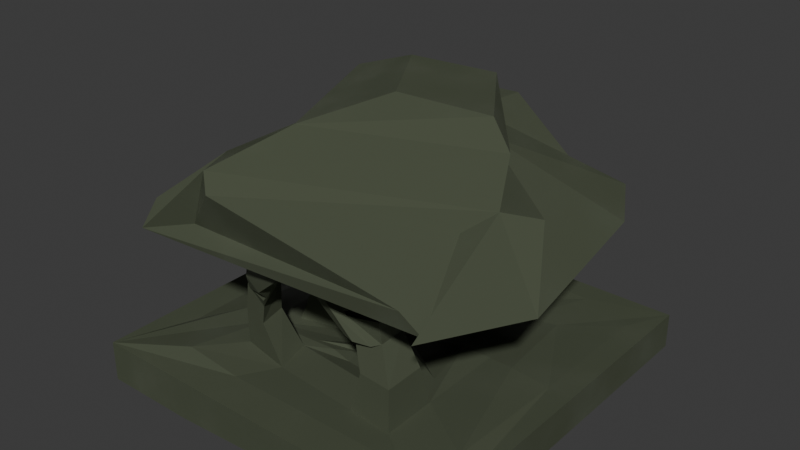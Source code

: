 # Source: Forest2.blend  (saved by Blender 4.0.36; exported with 4.5.12 LTS)
import bpy
from mathutils import Matrix  # noqa: F401  (used for matrix-valued properties, if any)

bpy.ops.wm.read_factory_settings(use_empty=True)
scene = bpy.context.scene
scene.name = 'Scene'

# ---- collections
col_collection = bpy.data.collections.new('Collection'); scene.collection.children.link(col_collection)

# ---- materials (node trees are filled in below, after node groups)
mat_material = bpy.data.materials.new('Material')
mat_material.alpha_threshold = 0.0
mat_material.use_transparent_shadow = False
mat_material.roughness = 0.5
mat_material.line_color = (0.0, 0.0, 0.0, 1.0)

# ---- material node trees
mat_material.use_nodes = True; mat_material.node_tree.nodes.clear()
_N = mat_material.node_tree.nodes; _L = mat_material.node_tree.links
n0 = _N.new('ShaderNodeBsdfPrincipled'); n0.name = 'Principled BSDF'; n0.location = (157, 300)
n0.inputs[0].default_value = (0.0755, 0.08745, 0.05756, 1.0)
n0.inputs[1].default_value = 0.05818
n0.inputs[2].default_value = 1.0
n0.inputs[13].default_value = 0.6055
n0.inputs[14].default_value = (0.03114, 0.05633, 0.02871, 1.0)
n0.inputs[20].default_value = 0.6009
n0.inputs[22].default_value = (0.006309, 0.03604, 0.01424, 1.0)
n1 = _N.new('ShaderNodeTexNoise'); n1.name = 'Noise Texture'; n1.location = (-401, 173)
n1.width = 158
n1.inputs[3].default_value = 5.0
n2 = _N.new('ShaderNodeOutputMaterial'); n2.name = 'Material Output'; n2.location = (573, 235)
n3 = _N.new('ShaderNodeRGBCurve'); n3.name = 'RGB Curves'; n3.location = (-163, 350)
_c = n3.mapping.curves[3]
while len(_c.points) > 2: _c.points.remove(_c.points[-1])
_c.points[0].location = (0.0, 0.0); _c.points[0].handle_type = 'AUTO'
_c.points[1].location = (0.39636, 0.805); _c.points[1].handle_type = 'AUTO'
_p = _c.points.new(1.0, 1.0); _p.handle_type = 'AUTO'
n3.mapping.update()
_L.new(n3.outputs[0], n0.inputs[3])
_L.new(n0.outputs[0], n2.inputs[0])
_L.new(n1.outputs[1], n3.inputs[1])
n2.is_active_output = True

# ---- world
world_world = bpy.data.worlds.new('World'); scene.world = world_world
world_world.use_nodes = True; world_world.node_tree.nodes.clear()
_N = world_world.node_tree.nodes; _L = world_world.node_tree.links
n0 = _N.new('ShaderNodeOutputWorld'); n0.name = 'World Output'; n0.location = (300, 300)
n1 = _N.new('ShaderNodeBackground'); n1.name = 'Background'; n1.location = (10, 300)
n1.inputs[0].default_value = (0.05088, 0.05088, 0.05088, 1.0)
_L.new(n1.outputs[0], n0.inputs[0])
n0.is_active_output = True
world_world.color = (0.05088, 0.05088, 0.05088)
world_world.use_sun_shadow = False
world_world.sun_shadow_jitter_overblur = 0.0

# ---- meshes
me_cube = bpy.data.meshes.new('Cube')
me_cube.from_pydata([(0.1283, 0.4749, 0.003456), (1.0, 1.0, -0.1376), (0.7485, -0.4711, 0.08453), (1.0, -1.0, -0.1376), (-0.2755, 0.4784, 0.06219), (-1.0, 1.0, -0.1664), (-0.4246, -0.6065, 0.1007), (-1.0, -1.0, -0.1664), (0.872, -0.6288, 0.08453), (-0.6111, -0.8221, 0.1007), (0.5864, 0.8688, 0.05205), (-0.6059, 0.8688, 0.05205), (-0.0871, 0.2406, -0.02173), (0.1784, -0.1075, 0.06501), (-0.1881, 0.2819, -0.02236), (-0.05031, -0.2919, 0.07983), (-0.4575, 0.7577, 0.08453), (0.418, 0.75, 0.042), (-0.3807, 0.1254, 0.01432), (0.1175, 0.03754, 0.02283), (-0.8441, 0.6885, 0.05205), (0.872, 0.753, 0.05205), (-0.6574, 0.5487, 0.08453), (0.5972, 0.5592, 0.042), (1.0, 1.0, 0.05205), (0.6349, -0.8221, 0.06593), (0.3623, 0.3038, 0.06551), (0.5342, -0.6935, 0.06593), (1.0, -1.0, 0.05205), (-0.8441, -0.5813, 0.05205), (0.4447, -0.2579, 0.08293), (-0.6555, -0.3632, 0.1007), (-1.0, -1.0, 0.05205), (-1.0, 1.0, 0.05205), (-0.1939, -0.3636, 0.08234), (-0.4075, 0.1857, 0.0186), (0.4087, 0.5071, 0.042), (0.2412, -0.4031, 0.06056), (-0.04827, 0.06647, -0.005313), (0.04434, -0.2919, 0.05833), (0.5451, -0.4181, 0.08453), (-0.4066, -0.2705, 0.0818), (0.06666, -0.2071, 0.04139), (-0.2025, -0.1688, 0.04432), (-0.4995, -0.4211, 0.1007), (-0.5017, 0.6268, 0.08453), (-0.07032, -0.2071, 0.04139), (-0.2979, 0.1687, -0.024), (-1.0, 0.0, -0.1664), (1.0, 0.0, 0.05205), (-1.0, 5.96e-08, 0.05205), (1.0, 5.96e-08, -0.1376), (0.543, 0.04756, 0.08453), (-0.5006, 0.1029, 0.08453), (0.009197, -0.07029, 0.03431), (-0.1841, -0.01918, 0.04139), (0.872, 0.0621, 0.05205), (0.6729, 0.04403, 0.08453), (-0.8441, 0.05358, 0.05205), (-0.6565, 0.09275, 0.08453), (0.4035, 0.02295, 0.1047), (0.148, -0.03501, 0.02266), (-0.407, -0.0424, 0.08289), (-0.2916, -0.02168, 0.0439), (0.0, 1.0, -0.1376), (0.0, -1.0, 0.05205), (0.0, -1.0, -0.1376), (0.0, 1.0, 0.05205), (0.06368, -0.4722, 0.08453), (-0.02127, 0.6226, 0.1001), (-0.001826, -0.2071, 0.04139), (-0.1731, 0.1176, -0.024), (-0.07357, 0.4767, 0.06188), (-0.1376, 0.2612, -0.02205), (-0.009746, 0.8688, 0.05205), (-0.01973, 0.7538, 0.1001), (0.01189, -0.8221, 0.06593), (0.05477, -0.65, 0.06593), (0.02361, -0.3833, 0.06065), (-0.002981, -0.2919, 0.05828), (-0.08747, -0.04473, 0.04139), (0.0, 2.98e-08, -0.1376), (0.5, -1.0, -0.1376), (0.5, 1.0, 0.05205), (0.2189, 0.6205, 0.042), (-0.1107, 0.09203, -0.024), (0.02738, 0.4758, 0.04614), (-0.1123, 0.2509, -0.02189), (0.2883, 0.8688, 0.05205), (0.1992, 0.7519, 0.042), (-0.03914, -0.05751, 0.03431), (0.5, 1.0, -0.1376), (0.5, -1.0, 0.05205), (0.3452, -0.4977, 0.08453), (0.03242, -0.2071, 0.04139), (0.3234, -0.8221, 0.06593), (0.2945, -0.6717, 0.06593), (0.1324, -0.3932, 0.06061), (0.02068, -0.2919, 0.0583), (0.5, 4.47e-08, -0.1376), (-0.5, 1.0, -0.1664), (-0.5, -1.0, 0.05205), (-0.2179, -0.4466, 0.08453), (-0.03607, -0.2071, 0.04139), (-0.2996, -0.8221, 0.06593), (-0.1849, -0.6282, 0.06593), (-0.08516, -0.3734, 0.08229), (-0.02664, -0.2919, 0.05826), (-0.5, 1.49e-08, -0.1664), (-0.5, -1.0, -0.1664), (-0.5, 1.0, 0.05205), (-0.2615, 0.6247, 0.1001), (-0.2355, 0.1431, -0.024), (-0.1745, 0.4776, 0.06203), (-0.1628, 0.2716, -0.0222), (-0.3078, 0.8688, 0.05205), (-0.2386, 0.7557, 0.1001), (-0.1358, -0.03195, 0.04139), (-0.3195, -0.4841, 0.2785), (-0.4672, -0.5083, 0.2911), (-0.3016, -0.6258, 0.264), (-0.4269, -0.6089, 0.2911), (-0.1829, 0.3832, 0.2768), (-0.08196, 0.3823, 0.2767), (-0.1712, 0.1772, 0.1926), (-0.146, 0.1669, 0.1927), (0.2189, 0.6205, 0.3236), (0.4087, 0.5071, 0.3236), (0.1992, 0.7519, 0.3236), (0.418, 0.75, 0.3236), (0.04474, -0.2871, 0.2371), (0.2416, -0.3982, 0.2394), (0.1328, -0.3884, 0.2394), (0.02107, -0.2871, 0.2371), (0.03255, -0.161, 0.3496), (0.203, -0.3559, 0.3535), (0.1088, -0.3386, 0.3536), (0.01207, -0.161, 0.3496), (-0.4698, 0.7608, 0.2474), (-0.514, 0.63, 0.2474), (-0.2738, 0.6279, 0.263), (-0.2509, 0.7589, 0.263), (-0.3063, -0.2165, 0.4075), (-0.1521, -0.1396, 0.3792), (-0.3066, -0.04416, 0.4083), (-0.2194, -0.0285, 0.3788), (-0.2701, 0.3269, 0.3883), (-0.1998, 0.3263, 0.3882), (-0.262, 0.1833, 0.3296), (-0.2444, 0.1761, 0.3297), (0.1333, 0.6148, 0.4695), (0.2932, 0.5192, 0.4695), (0.1166, 0.7255, 0.4695), (0.301, 0.7239, 0.4695), (-0.4431, 0.6632, 0.3937), (-0.4873, 0.5324, 0.3937), (-0.3183, 0.5303, 0.4093), (-0.2954, 0.6613, 0.4093), (0.5129, -0.6657, 0.2721), (0.521, -0.4602, 0.286), (0.3719, -0.5196, 0.286), (0.334, -0.6494, 0.2721), (0.1333, 0.6148, 0.5019), (0.2932, 0.5192, 0.5019), (0.1166, 0.7255, 0.5019), (0.301, 0.7239, 0.5019), (0.4097, -0.5888, 0.4229), (0.4178, -0.4515, 0.4368), (0.3427, -0.4427, 0.4368), (0.2308, -0.5725, 0.4229), (-0.3112, -0.4878, 0.4247), (-0.4351, -0.5033, 0.4373), (-0.2832, -0.6295, 0.3658), (-0.4063, -0.6125, 0.4373), (-0.2556, -0.2048, 0.5346), (-0.1014, -0.1279, 0.5063), (-0.2559, -0.03246, 0.5354), (-0.1687, -0.0168, 0.506), (-0.4466, 0.5641, 0.5586), (-0.4023, 0.4333, 0.5586), (-0.3657, 0.4312, 0.5742), (-0.3593, 0.5622, 0.5742), (-0.4622, 0.5187, 0.6647), (-0.4887, 0.4372, 0.6917), (-0.3809, 0.4351, 0.7072), (-0.3745, 0.5168, 0.6803), (-0.3457, 0.2356, 0.5734), (-0.1775, 0.2335, 0.589), (-0.3609, 0.2395, 0.7065), (-0.1927, 0.2374, 0.7221), (0.1333, 0.6148, 0.7042), (0.2932, 0.5192, 0.7042), (0.1166, 0.7255, 0.7042), (0.301, 0.7239, 0.7042), (0.1046, 0.5092, 0.7804), (0.2646, 0.4137, 0.7804), (0.08798, 0.6199, 0.7804), (0.2724, 0.6183, 0.7804), (0.1656, 0.8376, 0.7661), (0.35, 0.8359, 0.7661), (0.1369, 0.732, 0.8423), (0.3214, 0.7304, 0.8423), (0.3389, 0.4011, 0.7118), (0.3468, 0.6057, 0.7118), (0.3103, 0.2955, 0.788), (0.3182, 0.5002, 0.788), (0.4121, -0.6076, 0.5438), (0.4203, -0.4849, 0.5577), (0.2711, -0.4615, 0.5577), (0.3206, -0.5914, 0.5438), (0.3517, -0.4158, 0.79), (0.3598, -0.3017, 0.8039), (0.2874, -0.3611, 0.8039), (0.2319, -0.4249, 0.79), (0.3716, -0.6197, 0.4104), (0.2311, -0.6034, 0.4104), (0.2559, -0.6385, 0.5313), (0.1952, -0.6223, 0.5313), (0.2991, -0.6594, 0.4285), (0.2413, -0.6432, 0.4285), (0.2039, -0.6783, 0.5495), (0.1227, -0.6621, 0.5495), (0.1481, -0.6963, 0.7418), (0.09538, -0.68, 0.7418), (0.1002, -0.736, 0.76), (0.02289, -0.7198, 0.76), (-0.2821, -0.5226, 0.5764), (-0.427, -0.5027, 0.589), (-0.1764, -0.6001, 0.5618), (-0.3635, -0.577, 0.589), (-0.2676, -0.4232, 0.7476), (-0.4065, -0.4032, 0.7602), (-0.2241, -0.5159, 0.7331), (-0.3481, -0.5272, 0.7602), (-0.2479, -0.663, 0.4253), (-0.3607, -0.646, 0.4525), (-0.1308, -0.6978, 0.577), (-0.3179, -0.6809, 0.6041), (-0.2251, -0.661, 0.4472), (-0.312, -0.6797, 0.4743), (-0.2023, -0.7316, 0.5166), (-0.2741, -0.7363, 0.5813), (-0.06712, -0.7519, 0.6496), (-0.2542, -0.7349, 0.7571), (-0.01842, -0.7856, 0.6715), (-0.2055, -0.7687, 0.7689), (-0.4848, -0.8312, 0.8156), (0.7031, -0.8258, 0.8196), (-0.7942, 0.3899, 0.837), (0.7646, 0.827, 0.7902), (-0.2978, -0.9086, 1.041), (0.6946, -0.4272, 0.9978), (-0.5833, 0.3516, 1.044), (0.03354, 0.5342, 1.096), (-0.03672, -0.6181, 1.345), (0.7956, -0.2404, 1.315), (-0.3376, 0.1258, 1.346), (0.2571, 0.4273, 1.315), (0.2378, -0.2869, 1.46), (0.6752, -0.1931, 1.43), (-0.01426, 0.1275, 1.461), (0.3748, 0.2493, 1.43), (-0.5786, 0.9062, 0.7172), (0.4434, 0.9154, 0.7541), (-0.3523, 0.8216, 1.091), (0.03672, 0.9434, 1.06), (0.8019, -0.87, 0.7222), (0.7646, 0.827, 0.7902), (0.817, -0.3303, 1.096), (0.03354, 0.5342, 1.096), (1.043, -0.3544, 0.6955), (0.9396, 0.5132, 0.7635), (0.9669, -0.2278, 1.07), (0.2745, 0.3478, 1.069), (-0.793, -0.794, 0.8363), (0.8019, -0.7996, 0.7222), (-0.5819, -0.5266, 1.043), (0.817, -0.3303, 1.096), (-0.7362, -0.9342, 0.7524), (-0.7378, 0.8329, 0.7533), (-0.3539, -0.8625, 1.126), (-0.3555, 0.4124, 1.127)], [], [(113, 4, 14, 114), (109, 101, 32, 7), (48, 50, 33, 5), (99, 51, 3, 82), (51, 49, 28, 3), (91, 83, 24, 1), (105, 6, 9, 104), (57, 2, 8, 56), (59, 22, 20, 58), (89, 17, 10, 88), (117, 55, 46, 103), (60, 26, 19, 61), (63, 62, 144, 145), (39, 98, 133, 130), (86, 0, 36, 84), (114, 14, 47, 112), (14, 4, 45, 47), (0, 12, 38, 36), (88, 10, 24, 83), (111, 116, 141, 140), (10, 17, 36, 24), (16, 11, 33, 45), (56, 8, 28, 49), (57, 23, 36, 52), (8, 2, 40, 28), (23, 21, 24, 36), (104, 9, 32, 101), (40, 93, 160, 159), (27, 25, 28, 40), (9, 6, 44, 32), (58, 20, 33, 50), (59, 31, 44, 53), (31, 29, 32, 44), (20, 22, 45, 33), (60, 30, 40, 52), (61, 19, 38, 54), (19, 26, 36, 38), (30, 13, 42, 40), (106, 34, 44, 102), (98, 39, 42, 94), (39, 37, 40, 42), (34, 15, 46, 44), (62, 35, 45, 53), (63, 43, 46, 55), (35, 18, 47, 45), (43, 41, 44, 46), (18, 63, 55, 47), (41, 62, 53, 44), (13, 61, 54, 42), (26, 60, 52, 36), (22, 59, 53, 45), (29, 58, 50, 32), (2, 57, 52, 40), (21, 56, 49, 24), (35, 62, 63, 18), (30, 60, 61, 13), (112, 47, 55, 117), (31, 59, 58, 29), (23, 57, 56, 21), (1, 24, 49, 51), (91, 1, 51, 99), (7, 32, 50, 48), (100, 64, 81, 108), (85, 71, 80, 90), (107, 79, 70, 103), (97, 78, 68, 93), (105, 77, 68, 102), (95, 76, 65, 92), (89, 75, 69, 84), (115, 74, 67, 110), (87, 73, 71, 85), (113, 72, 69, 111), (106, 78, 79, 107), (90, 80, 70, 94), (116, 75, 74, 115), (96, 77, 76, 95), (100, 110, 67, 64), (108, 81, 66, 109), (82, 92, 65, 66), (86, 72, 73, 87), (0, 86, 87, 12), (3, 28, 92, 82), (27, 96, 95, 25), (54, 90, 94, 42), (12, 87, 85, 38), (84, 36, 127, 126), (25, 95, 92, 28), (37, 97, 93, 40), (38, 85, 90, 54), (64, 91, 99, 81), (79, 98, 94, 70), (77, 96, 93, 68), (74, 88, 83, 67), (72, 86, 84, 69), (78, 97, 98, 79), (75, 89, 88, 74), (64, 67, 83, 91), (81, 99, 82, 66), (48, 108, 109, 7), (5, 33, 110, 100), (16, 116, 115, 11), (34, 106, 107, 15), (4, 113, 111, 45), (11, 115, 110, 33), (105, 102, 118, 120), (15, 107, 103, 46), (5, 100, 108, 48), (71, 112, 117, 80), (78, 106, 102, 68), (76, 104, 101, 65), (75, 116, 111, 69), (73, 114, 112, 71), (80, 117, 103, 70), (77, 105, 104, 76), (66, 65, 101, 109), (72, 113, 122, 123), (120, 118, 170, 172), (6, 105, 120, 121), (44, 6, 121, 119), (102, 44, 119, 118), (125, 123, 147, 149), (113, 114, 124, 122), (73, 72, 123, 125), (114, 73, 125, 124), (126, 127, 151, 150), (17, 89, 128, 129), (36, 17, 129, 127), (89, 84, 126, 128), (133, 132, 136, 137), (98, 97, 132, 133), (37, 39, 130, 131), (97, 37, 131, 132), (136, 135, 134, 137), (132, 131, 135, 136), (130, 133, 137, 134), (131, 130, 134, 135), (140, 141, 157, 156), (45, 111, 140, 139), (116, 16, 138, 141), (16, 45, 139, 138), (144, 142, 174, 176), (62, 41, 142, 144), (41, 43, 143, 142), (43, 63, 145, 143), (147, 146, 148, 149), (123, 122, 146, 147), (122, 124, 148, 146), (124, 125, 149, 148), (152, 150, 162, 164), (128, 126, 150, 152), (129, 128, 152, 153), (127, 129, 153, 151), (157, 154, 178, 181), (139, 140, 156, 155), (141, 138, 154, 157), (138, 139, 155, 154), (161, 158, 166, 169), (27, 40, 159, 158), (93, 96, 161, 160), (96, 27, 158, 161), (164, 162, 190, 192), (153, 152, 164, 165), (151, 153, 165, 163), (150, 151, 163, 162), (209, 169, 215, 217), (158, 159, 167, 166), (160, 161, 169, 168), (159, 160, 168, 167), (170, 171, 227, 226), (121, 120, 172, 173), (119, 121, 173, 171), (118, 119, 171, 170), (177, 176, 279, 249), (143, 145, 177, 175), (142, 143, 175, 174), (145, 144, 176, 177), (181, 178, 182, 185), (154, 155, 179, 178), (156, 157, 181, 180), (155, 156, 180, 179), (185, 182, 183, 184), (178, 179, 183, 182), (180, 181, 185, 184), (180, 184, 189, 187), (186, 187, 189, 188), (184, 183, 188, 189), (183, 179, 186, 188), (179, 180, 187, 186), (191, 193, 203, 202), (165, 164, 192, 193), (163, 165, 193, 191), (162, 163, 191, 190), (197, 196, 194, 195), (190, 191, 195, 194), (192, 190, 194, 196), (192, 196, 200, 198), (199, 198, 200, 201), (196, 197, 201, 200), (193, 192, 198, 199), (197, 193, 199, 201), (202, 203, 205, 204), (195, 191, 202, 204), (193, 197, 205, 203), (197, 195, 204, 205), (208, 209, 213, 212), (166, 167, 207, 206), (168, 169, 209, 208), (167, 168, 208, 207), (213, 210, 211, 212), (207, 208, 212, 211), (209, 206, 210, 213), (206, 207, 211, 210), (215, 214, 218, 219), (169, 166, 214, 215), (166, 206, 216, 214), (206, 209, 217, 216), (219, 218, 220, 221), (217, 215, 219, 221), (221, 220, 224, 225), (214, 216, 220, 218), (222, 223, 225, 224), (217, 221, 225, 223), (216, 217, 223, 222), (220, 216, 222, 224), (228, 226, 230, 232), (172, 170, 226, 228), (229, 173, 235, 237), (171, 173, 229, 227), (233, 232, 230, 231), (229, 228, 232, 233), (227, 229, 233, 231), (226, 227, 231, 230), (234, 236, 240, 238), (228, 229, 237, 236), (173, 172, 234, 235), (172, 228, 236, 234), (239, 238, 240, 241), (235, 234, 238, 239), (237, 235, 239, 241), (237, 241, 245, 243), (242, 243, 245, 244), (241, 240, 244, 245), (236, 237, 243, 242), (240, 236, 242, 244), (275, 249, 267, 266), (176, 174, 278, 279), (175, 177, 249, 275), (174, 175, 275, 278), (253, 281, 256, 257), (246, 247, 251, 250), (281, 253, 265, 264), (248, 274, 276, 252), (255, 257, 261, 259), (281, 280, 254, 256), (277, 253, 257, 255), (280, 277, 255, 254), (260, 258, 259, 261), (254, 255, 259, 258), (257, 256, 260, 261), (256, 254, 258, 260), (263, 262, 264, 265), (249, 279, 262, 263), (253, 249, 263, 265), (279, 281, 264, 262), (267, 269, 273, 271), (277, 275, 266, 268), (249, 253, 269, 267), (253, 277, 268, 269), (270, 271, 273, 272), (266, 267, 271, 270), (268, 266, 270, 272), (269, 268, 272, 273), (247, 246, 278, 275), (250, 251, 277, 280), (251, 247, 275, 277), (246, 250, 280, 278), (274, 248, 279, 278), (252, 276, 280, 281), (276, 274, 278, 280), (248, 252, 281, 279)])
_uv = me_cube.uv_layers.new(name='UVMap')
_uv.uv.foreach_set('vector', [0.7642, 0.5739, 0.7778, 0.5739, 0.7639, 0.5739, 0.7569, 0.5739, 0.375, 0.9375, 0.625, 0.9375, 0.625, 1.0, 0.375, 1.0, 0.375, 0.125, 0.625, 0.125, 0.625, 0.25, 0.375, 0.25, 0.3125, 0.625, 0.375, 0.625, 0.375, 0.75, 0.3125, 0.75, 0.375, 0.625, 0.625, 0.625, 0.625, 0.75, 0.375, 0.75, 0.375, 0.4375, 0.625, 0.4375, 0.625, 0.5, 0.375, 0.5, 0.7729, 0.7, 0.7979, 0.6989, 0.8239, 0.727, 0.7877, 0.726, 0.6773, 0.6246, 0.6733, 0.6764, 0.6498, 0.6994, 0.6464, 0.618, 0.8242, 0.6222, 0.8242, 0.5732, 0.8519, 0.5467, 0.8519, 0.6222, 0.7258, 0.5483, 0.7009, 0.5485, 0.6785, 0.5254, 0.7144, 0.5256, 0.7756, 0.625, 0.8011, 0.625, 0.8011, 0.6761, 0.7756, 0.6761, 0.6989, 0.6248, 0.6989, 0.593, 0.6989, 0.6058, 0.6989, 0.6241, 0.8011, 0.632, 0.8011, 0.6322, 0.8011, 0.6322, 0.8011, 0.632, 0.7343, 0.6761, 0.7429, 0.6761, 0.7429, 0.6761, 0.7343, 0.6761, 0.7368, 0.5739, 0.7231, 0.5739, 0.6989, 0.5739, 0.7244, 0.5739, 0.7569, 0.5739, 0.7639, 0.5739, 0.8011, 0.5739, 0.7756, 0.5739, 0.7639, 0.5739, 0.7778, 0.5739, 0.8011, 0.5739, 0.8011, 0.5739, 0.7231, 0.5739, 0.736, 0.5739, 0.6989, 0.5739, 0.6989, 0.5739, 0.7144, 0.5256, 0.6785, 0.5254, 0.625, 0.5, 0.6875, 0.5, 0.7756, 0.5739, 0.7757, 0.548, 0.7757, 0.548, 0.7756, 0.5739, 0.6785, 0.5254, 0.7009, 0.5485, 0.6989, 0.5739, 0.625, 0.5, 0.8006, 0.5479, 0.822, 0.5259, 0.875, 0.5, 0.8011, 0.5739, 0.6464, 0.618, 0.6498, 0.6994, 0.625, 0.75, 0.625, 0.625, 0.6773, 0.6246, 0.6813, 0.5728, 0.6989, 0.5739, 0.6989, 0.625, 0.6498, 0.6994, 0.6733, 0.6764, 0.6989, 0.6761, 0.625, 0.75, 0.6813, 0.5728, 0.6429, 0.5365, 0.625, 0.5, 0.6989, 0.5739, 0.7877, 0.726, 0.8239, 0.727, 0.875, 0.75, 0.8125, 0.75, 0.6989, 0.6761, 0.7244, 0.6761, 0.7244, 0.6761, 0.6989, 0.6761, 0.6979, 0.7035, 0.6794, 0.7229, 0.625, 0.75, 0.6989, 0.6761, 0.8239, 0.727, 0.7979, 0.6989, 0.8011, 0.6761, 0.875, 0.75, 0.8519, 0.6222, 0.8519, 0.5467, 0.875, 0.5, 0.875, 0.625, 0.8242, 0.6222, 0.8241, 0.6711, 0.8011, 0.6761, 0.8011, 0.625, 0.8241, 0.6711, 0.852, 0.6978, 0.875, 0.75, 0.8011, 0.6761, 0.8519, 0.5467, 0.8242, 0.5732, 0.8011, 0.5739, 0.875, 0.5, 0.6989, 0.6248, 0.6989, 0.6565, 0.6989, 0.6761, 0.6989, 0.625, 0.6989, 0.6241, 0.6989, 0.6058, 0.6989, 0.5739, 0.6989, 0.625, 0.6989, 0.6058, 0.6989, 0.593, 0.6989, 0.5739, 0.6989, 0.5739, 0.6989, 0.6565, 0.6989, 0.6425, 0.6989, 0.6761, 0.6989, 0.6761, 0.7672, 0.6761, 0.783, 0.6761, 0.8011, 0.6761, 0.7756, 0.6761, 0.7429, 0.6761, 0.7343, 0.6761, 0.6989, 0.6761, 0.7244, 0.6761, 0.7343, 0.6761, 0.7198, 0.6761, 0.6989, 0.6761, 0.6989, 0.6761, 0.783, 0.6761, 0.7686, 0.6761, 0.8011, 0.6761, 0.8011, 0.6761, 0.8011, 0.6322, 0.8011, 0.6007, 0.8011, 0.5739, 0.8011, 0.625, 0.8011, 0.632, 0.8011, 0.6591, 0.8011, 0.6761, 0.8011, 0.625, 0.8011, 0.6007, 0.8011, 0.605, 0.8011, 0.5739, 0.8011, 0.5739, 0.8011, 0.6591, 0.8011, 0.6637, 0.8011, 0.6761, 0.8011, 0.6761, 0.8011, 0.605, 0.8011, 0.632, 0.8011, 0.625, 0.8011, 0.5739, 0.8011, 0.6637, 0.8011, 0.6322, 0.8011, 0.625, 0.8011, 0.6761, 0.6989, 0.6425, 0.6989, 0.6241, 0.6989, 0.625, 0.6989, 0.6761, 0.6989, 0.593, 0.6989, 0.6248, 0.6989, 0.625, 0.6989, 0.5739, 0.8242, 0.5732, 0.8242, 0.6222, 0.8011, 0.625, 0.8011, 0.5739, 0.852, 0.6978, 0.8519, 0.6222, 0.875, 0.625, 0.875, 0.75, 0.6733, 0.6764, 0.6773, 0.6246, 0.6989, 0.625, 0.6989, 0.6761, 0.6429, 0.5365, 0.6464, 0.618, 0.625, 0.625, 0.625, 0.5, 0.8011, 0.6007, 0.8011, 0.6322, 0.8011, 0.632, 0.8011, 0.605, 0.6989, 0.6565, 0.6989, 0.6248, 0.6989, 0.6241, 0.6989, 0.6425, 0.7756, 0.5739, 0.8011, 0.5739, 0.8011, 0.625, 0.7756, 0.625, 0.8241, 0.6711, 0.8242, 0.6222, 0.8519, 0.6222, 0.852, 0.6978, 0.6813, 0.5728, 0.6773, 0.6246, 0.6464, 0.618, 0.6429, 0.5365, 0.375, 0.5, 0.625, 0.5, 0.625, 0.625, 0.375, 0.625, 0.3125, 0.5, 0.375, 0.5, 0.375, 0.625, 0.3125, 0.625, 0.375, 0.0, 0.625, 0.0, 0.625, 0.125, 0.375, 0.125, 0.1875, 0.5, 0.25, 0.5, 0.25, 0.625, 0.1875, 0.625, 0.7244, 0.5739, 0.75, 0.5739, 0.75, 0.625, 0.7244, 0.625, 0.76, 0.6761, 0.7514, 0.6761, 0.75, 0.6761, 0.7756, 0.6761, 0.7356, 0.6761, 0.7514, 0.6761, 0.75, 0.6761, 0.7244, 0.6761, 0.7729, 0.7, 0.7479, 0.7012, 0.75, 0.6761, 0.7756, 0.6761, 0.7155, 0.7239, 0.7516, 0.725, 0.75, 0.75, 0.6875, 0.75, 0.7258, 0.5483, 0.7508, 0.5482, 0.75, 0.5739, 0.7244, 0.5739, 0.7861, 0.5258, 0.7503, 0.5257, 0.75, 0.5, 0.8125, 0.5, 0.743, 0.5739, 0.7499, 0.5739, 0.75, 0.5739, 0.7244, 0.5739, 0.7642, 0.5739, 0.7505, 0.5739, 0.75, 0.5739, 0.7756, 0.5739, 0.7672, 0.6761, 0.7514, 0.6761, 0.7514, 0.6761, 0.76, 0.6761, 0.7244, 0.625, 0.75, 0.625, 0.75, 0.6761, 0.7244, 0.6761, 0.7757, 0.548, 0.7508, 0.5482, 0.7503, 0.5257, 0.7861, 0.5258, 0.7229, 0.7024, 0.7479, 0.7012, 0.7516, 0.725, 0.7155, 0.7239, 0.375, 0.3125, 0.625, 0.3125, 0.625, 0.375, 0.375, 0.375, 0.1875, 0.625, 0.25, 0.625, 0.25, 0.75, 0.1875, 0.75, 0.375, 0.8125, 0.625, 0.8125, 0.625, 0.875, 0.375, 0.875, 0.7368, 0.5739, 0.7505, 0.5739, 0.7499, 0.5739, 0.743, 0.5739, 0.7231, 0.5739, 0.7368, 0.5739, 0.743, 0.5739, 0.736, 0.5739, 0.375, 0.75, 0.625, 0.75, 0.625, 0.8125, 0.375, 0.8125, 0.6979, 0.7035, 0.7229, 0.7024, 0.7155, 0.7239, 0.6794, 0.7229, 0.6989, 0.625, 0.7244, 0.625, 0.7244, 0.6761, 0.6989, 0.6761, 0.736, 0.5739, 0.743, 0.5739, 0.7244, 0.5739, 0.6989, 0.5739, 0.7244, 0.5739, 0.6989, 0.5739, 0.6989, 0.5739, 0.7244, 0.5739, 0.6794, 0.7229, 0.7155, 0.7239, 0.6875, 0.75, 0.625, 0.75, 0.7198, 0.6761, 0.7356, 0.6761, 0.7244, 0.6761, 0.6989, 0.6761, 0.6989, 0.5739, 0.7244, 0.5739, 0.7244, 0.625, 0.6989, 0.625, 0.25, 0.5, 0.3125, 0.5, 0.3125, 0.625, 0.25, 0.625, 0.7514, 0.6761, 0.7429, 0.6761, 0.7244, 0.6761, 0.75, 0.6761, 0.7479, 0.7012, 0.7229, 0.7024, 0.7244, 0.6761, 0.75, 0.6761, 0.7503, 0.5257, 0.7144, 0.5256, 0.6875, 0.5, 0.75, 0.5, 0.7505, 0.5739, 0.7368, 0.5739, 0.7244, 0.5739, 0.75, 0.5739, 0.7514, 0.6761, 0.7356, 0.6761, 0.7429, 0.6761, 0.7514, 0.6761, 0.7508, 0.5482, 0.7258, 0.5483, 0.7144, 0.5256, 0.7503, 0.5257, 0.375, 0.375, 0.625, 0.375, 0.625, 0.4375, 0.375, 0.4375, 0.25, 0.625, 0.3125, 0.625, 0.3125, 0.75, 0.25, 0.75, 0.125, 0.625, 0.1875, 0.625, 0.1875, 0.75, 0.125, 0.75, 0.375, 0.25, 0.625, 0.25, 0.625, 0.3125, 0.375, 0.3125, 0.8006, 0.5479, 0.7757, 0.548, 0.7861, 0.5258, 0.822, 0.5259, 0.783, 0.6761, 0.7672, 0.6761, 0.76, 0.6761, 0.7686, 0.6761, 0.7778, 0.5739, 0.7642, 0.5739, 0.7756, 0.5739, 0.8011, 0.5739, 0.822, 0.5259, 0.7861, 0.5258, 0.8125, 0.5, 0.875, 0.5, 0.7729, 0.7, 0.7756, 0.6761, 0.7756, 0.6761, 0.7729, 0.7, 0.7686, 0.6761, 0.76, 0.6761, 0.7756, 0.6761, 0.8011, 0.6761, 0.125, 0.5, 0.1875, 0.5, 0.1875, 0.625, 0.125, 0.625, 0.75, 0.5739, 0.7756, 0.5739, 0.7756, 0.625, 0.75, 0.625, 0.7514, 0.6761, 0.7672, 0.6761, 0.7756, 0.6761, 0.75, 0.6761, 0.7516, 0.725, 0.7877, 0.726, 0.8125, 0.75, 0.75, 0.75, 0.7508, 0.5482, 0.7757, 0.548, 0.7756, 0.5739, 0.75, 0.5739, 0.7499, 0.5739, 0.7569, 0.5739, 0.7756, 0.5739, 0.75, 0.5739, 0.75, 0.625, 0.7756, 0.625, 0.7756, 0.6761, 0.75, 0.6761, 0.7479, 0.7012, 0.7729, 0.7, 0.7877, 0.726, 0.7516, 0.725, 0.375, 0.875, 0.625, 0.875, 0.625, 0.9375, 0.375, 0.9375, 0.7505, 0.5739, 0.7642, 0.5739, 0.7642, 0.5739, 0.7505, 0.5739, 0.7729, 0.7, 0.7756, 0.6761, 0.7756, 0.6761, 0.7729, 0.7, 0.7979, 0.6989, 0.7729, 0.7, 0.7729, 0.7, 0.7979, 0.6989, 0.8011, 0.6761, 0.7979, 0.6989, 0.7979, 0.6989, 0.8011, 0.6761, 0.7756, 0.6761, 0.8011, 0.6761, 0.8011, 0.6761, 0.7756, 0.6761, 0.7499, 0.5739, 0.7505, 0.5739, 0.7505, 0.5739, 0.7499, 0.5739, 0.7642, 0.5739, 0.7569, 0.5739, 0.7569, 0.5739, 0.7642, 0.5739, 0.7499, 0.5739, 0.7505, 0.5739, 0.7505, 0.5739, 0.7499, 0.5739, 0.7569, 0.5739, 0.7499, 0.5739, 0.7499, 0.5739, 0.7569, 0.5739, 0.7244, 0.5739, 0.6989, 0.5739, 0.6989, 0.5739, 0.7244, 0.5739, 0.7009, 0.5485, 0.7258, 0.5483, 0.7258, 0.5483, 0.7009, 0.5485, 0.6989, 0.5739, 0.7009, 0.5485, 0.7009, 0.5485, 0.6989, 0.5739, 0.7258, 0.5483, 0.7244, 0.5739, 0.7244, 0.5739, 0.7258, 0.5483, 0.7429, 0.6761, 0.7356, 0.6761, 0.7356, 0.6761, 0.7429, 0.6761, 0.7429, 0.6761, 0.7356, 0.6761, 0.7356, 0.6761, 0.7429, 0.6761, 0.7198, 0.6761, 0.7343, 0.6761, 0.7343, 0.6761, 0.7198, 0.6761, 0.7356, 0.6761, 0.7198, 0.6761, 0.7198, 0.6761, 0.7356, 0.6761, 0.7356, 0.6761, 0.7198, 0.6761, 0.7343, 0.6761, 0.7429, 0.6761, 0.7356, 0.6761, 0.7198, 0.6761, 0.7198, 0.6761, 0.7356, 0.6761, 0.7343, 0.6761, 0.7429, 0.6761, 0.7429, 0.6761, 0.7343, 0.6761, 0.7198, 0.6761, 0.7343, 0.6761, 0.7343, 0.6761, 0.7198, 0.6761, 0.7756, 0.5739, 0.7757, 0.548, 0.7757, 0.548, 0.7756, 0.5739, 0.8011, 0.5739, 0.7756, 0.5739, 0.7756, 0.5739, 0.8011, 0.5739, 0.7757, 0.548, 0.8006, 0.5479, 0.8006, 0.5479, 0.7757, 0.548, 0.8006, 0.5479, 0.8011, 0.5739, 0.8011, 0.5739, 0.8006, 0.5479, 0.8011, 0.6322, 0.8011, 0.6637, 0.8011, 0.6637, 0.8011, 0.6322, 0.8011, 0.6322, 0.8011, 0.6637, 0.8011, 0.6637, 0.8011, 0.6322, 0.8011, 0.6637, 0.8011, 0.6591, 0.8011, 0.6591, 0.8011, 0.6637, 0.8011, 0.6591, 0.8011, 0.632, 0.8011, 0.632, 0.8011, 0.6591, 0.7505, 0.5739, 0.7642, 0.5739, 0.7569, 0.5739, 0.7499, 0.5739, 0.7505, 0.5739, 0.7642, 0.5739, 0.7642, 0.5739, 0.7505, 0.5739, 0.7642, 0.5739, 0.7569, 0.5739, 0.7569, 0.5739, 0.7642, 0.5739, 0.7569, 0.5739, 0.7499, 0.5739, 0.7499, 0.5739, 0.7569, 0.5739, 0.7258, 0.5483, 0.7244, 0.5739, 0.7244, 0.5739, 0.7258, 0.5483, 0.7258, 0.5483, 0.7244, 0.5739, 0.7244, 0.5739, 0.7258, 0.5483, 0.7009, 0.5485, 0.7258, 0.5483, 0.7258, 0.5483, 0.7009, 0.5485, 0.6989, 0.5739, 0.7009, 0.5485, 0.7009, 0.5485, 0.6989, 0.5739, 0.7757, 0.548, 0.8006, 0.5479, 0.8006, 0.5479, 0.7757, 0.548, 0.8011, 0.5739, 0.7756, 0.5739, 0.7756, 0.5739, 0.8011, 0.5739, 0.7757, 0.548, 0.8006, 0.5479, 0.8006, 0.5479, 0.7757, 0.548, 0.8006, 0.5479, 0.8011, 0.5739, 0.8011, 0.5739, 0.8006, 0.5479, 0.7229, 0.7024, 0.6979, 0.7035, 0.6979, 0.7035, 0.7229, 0.7024, 0.6979, 0.7035, 0.6989, 0.6761, 0.6989, 0.6761, 0.6979, 0.7035, 0.7244, 0.6761, 0.7229, 0.7024, 0.7229, 0.7024, 0.7244, 0.6761, 0.7229, 0.7024, 0.6979, 0.7035, 0.6979, 0.7035, 0.7229, 0.7024, 0.7258, 0.5483, 0.7244, 0.5739, 0.7244, 0.5739, 0.7258, 0.5483, 0.7009, 0.5485, 0.7258, 0.5483, 0.7258, 0.5483, 0.7009, 0.5485, 0.6989, 0.5739, 0.7009, 0.5485, 0.7009, 0.5485, 0.6989, 0.5739, 0.7244, 0.5739, 0.6989, 0.5739, 0.6989, 0.5739, 0.7244, 0.5739, 0.7229, 0.7024, 0.7229, 0.7024, 0.7229, 0.7024, 0.7229, 0.7024, 0.6979, 0.7035, 0.6989, 0.6761, 0.6989, 0.6761, 0.6979, 0.7035, 0.7244, 0.6761, 0.7229, 0.7024, 0.7229, 0.7024, 0.7244, 0.6761, 0.6989, 0.6761, 0.7244, 0.6761, 0.7244, 0.6761, 0.6989, 0.6761, 0.7756, 0.6761, 0.8011, 0.6761, 0.8011, 0.6761, 0.7756, 0.6761, 0.7979, 0.6989, 0.7729, 0.7, 0.7729, 0.7, 0.7979, 0.6989, 0.8011, 0.6761, 0.7979, 0.6989, 0.7979, 0.6989, 0.8011, 0.6761, 0.7756, 0.6761, 0.8011, 0.6761, 0.8011, 0.6761, 0.7756, 0.6761, 0.8011, 0.632, 0.8011, 0.6322, 0.8011, 0.6322, 0.8011, 0.632, 0.8011, 0.6591, 0.8011, 0.632, 0.8011, 0.632, 0.8011, 0.6591, 0.8011, 0.6637, 0.8011, 0.6591, 0.8011, 0.6591, 0.8011, 0.6637, 0.8011, 0.632, 0.8011, 0.6322, 0.8011, 0.6322, 0.8011, 0.632, 0.7757, 0.548, 0.8006, 0.5479, 0.8006, 0.5479, 0.7757, 0.548, 0.8006, 0.5479, 0.8011, 0.5739, 0.8011, 0.5739, 0.8006, 0.5479, 0.7756, 0.5739, 0.7757, 0.548, 0.7757, 0.548, 0.7756, 0.5739, 0.8011, 0.5739, 0.7756, 0.5739, 0.7756, 0.5739, 0.8011, 0.5739, 0.7757, 0.548, 0.8006, 0.5479, 0.8011, 0.5739, 0.7756, 0.5739, 0.8006, 0.5479, 0.8011, 0.5739, 0.8011, 0.5739, 0.8006, 0.5479, 0.7756, 0.5739, 0.7757, 0.548, 0.7757, 0.548, 0.7756, 0.5739, 0.7756, 0.5739, 0.7756, 0.5739, 0.7756, 0.5739, 0.7756, 0.5739, 0.8011, 0.5739, 0.7756, 0.5739, 0.7756, 0.5739, 0.8011, 0.5739, 0.7756, 0.5739, 0.8011, 0.5739, 0.8011, 0.5739, 0.7756, 0.5739, 0.8011, 0.5739, 0.8011, 0.5739, 0.8011, 0.5739, 0.8011, 0.5739, 0.8011, 0.5739, 0.7756, 0.5739, 0.7756, 0.5739, 0.8011, 0.5739, 0.6989, 0.5739, 0.7009, 0.5485, 0.7009, 0.5485, 0.6989, 0.5739, 0.7009, 0.5485, 0.7258, 0.5483, 0.7258, 0.5483, 0.7009, 0.5485, 0.6989, 0.5739, 0.7009, 0.5485, 0.7009, 0.5485, 0.6989, 0.5739, 0.7244, 0.5739, 0.6989, 0.5739, 0.6989, 0.5739, 0.7244, 0.5739, 0.7009, 0.5485, 0.7258, 0.5483, 0.7244, 0.5739, 0.6989, 0.5739, 0.7244, 0.5739, 0.6989, 0.5739, 0.6989, 0.5739, 0.7244, 0.5739, 0.7258, 0.5483, 0.7244, 0.5739, 0.7244, 0.5739, 0.7258, 0.5483, 0.7258, 0.5483, 0.7258, 0.5483, 0.7258, 0.5483, 0.7258, 0.5483, 0.7009, 0.5485, 0.7258, 0.5483, 0.7258, 0.5483, 0.7009, 0.5485, 0.7258, 0.5483, 0.7009, 0.5485, 0.7009, 0.5485, 0.7258, 0.5483, 0.7009, 0.5485, 0.7258, 0.5483, 0.7258, 0.5483, 0.7009, 0.5485, 0.7009, 0.5485, 0.7009, 0.5485, 0.7009, 0.5485, 0.7009, 0.5485, 0.6989, 0.5739, 0.7009, 0.5485, 0.7009, 0.5485, 0.6989, 0.5739, 0.6989, 0.5739, 0.6989, 0.5739, 0.6989, 0.5739, 0.6989, 0.5739, 0.7009, 0.5485, 0.7009, 0.5485, 0.7009, 0.5485, 0.7009, 0.5485, 0.7009, 0.5485, 0.6989, 0.5739, 0.6989, 0.5739, 0.7009, 0.5485, 0.7244, 0.6761, 0.7229, 0.7024, 0.7229, 0.7024, 0.7244, 0.6761, 0.6979, 0.7035, 0.6989, 0.6761, 0.6989, 0.6761, 0.6979, 0.7035, 0.7244, 0.6761, 0.7229, 0.7024, 0.7229, 0.7024, 0.7244, 0.6761, 0.6989, 0.6761, 0.7244, 0.6761, 0.7244, 0.6761, 0.6989, 0.6761, 0.7229, 0.7024, 0.6979, 0.7035, 0.6989, 0.6761, 0.7244, 0.6761, 0.6989, 0.6761, 0.7244, 0.6761, 0.7244, 0.6761, 0.6989, 0.6761, 0.7229, 0.7024, 0.6979, 0.7035, 0.6979, 0.7035, 0.7229, 0.7024, 0.6979, 0.7035, 0.6989, 0.6761, 0.6989, 0.6761, 0.6979, 0.7035, 0.7229, 0.7024, 0.6979, 0.7035, 0.6979, 0.7035, 0.7229, 0.7024, 0.7229, 0.7024, 0.6979, 0.7035, 0.6979, 0.7035, 0.7229, 0.7024, 0.6979, 0.7035, 0.6979, 0.7035, 0.6979, 0.7035, 0.6979, 0.7035, 0.6979, 0.7035, 0.7229, 0.7024, 0.7229, 0.7024, 0.6979, 0.7035, 0.7229, 0.7024, 0.6979, 0.7035, 0.6979, 0.7035, 0.7229, 0.7024, 0.7229, 0.7024, 0.7229, 0.7024, 0.7229, 0.7024, 0.7229, 0.7024, 0.7229, 0.7024, 0.6979, 0.7035, 0.6979, 0.7035, 0.7229, 0.7024, 0.6979, 0.7035, 0.6979, 0.7035, 0.6979, 0.7035, 0.6979, 0.7035, 0.6979, 0.7035, 0.7229, 0.7024, 0.7229, 0.7024, 0.6979, 0.7035, 0.7229, 0.7024, 0.7229, 0.7024, 0.7229, 0.7024, 0.7229, 0.7024, 0.6979, 0.7035, 0.7229, 0.7024, 0.7229, 0.7024, 0.6979, 0.7035, 0.6979, 0.7035, 0.6979, 0.7035, 0.6979, 0.7035, 0.6979, 0.7035, 0.7729, 0.7, 0.7756, 0.6761, 0.7756, 0.6761, 0.7729, 0.7, 0.7729, 0.7, 0.7756, 0.6761, 0.7756, 0.6761, 0.7729, 0.7, 0.7979, 0.6989, 0.7979, 0.6989, 0.7979, 0.6989, 0.7979, 0.6989, 0.8011, 0.6761, 0.7979, 0.6989, 0.7979, 0.6989, 0.8011, 0.6761, 0.7979, 0.6989, 0.7729, 0.7, 0.7756, 0.6761, 0.8011, 0.6761, 0.7979, 0.6989, 0.7729, 0.7, 0.7729, 0.7, 0.7979, 0.6989, 0.8011, 0.6761, 0.7979, 0.6989, 0.7979, 0.6989, 0.8011, 0.6761, 0.7756, 0.6761, 0.8011, 0.6761, 0.8011, 0.6761, 0.7756, 0.6761, 0.7729, 0.7, 0.7729, 0.7, 0.7729, 0.7, 0.7729, 0.7, 0.7729, 0.7, 0.7979, 0.6989, 0.7979, 0.6989, 0.7729, 0.7, 0.7979, 0.6989, 0.7729, 0.7, 0.7729, 0.7, 0.7979, 0.6989, 0.7729, 0.7, 0.7729, 0.7, 0.7729, 0.7, 0.7729, 0.7, 0.7979, 0.6989, 0.7729, 0.7, 0.7729, 0.7, 0.7979, 0.6989, 0.7979, 0.6989, 0.7729, 0.7, 0.7729, 0.7, 0.7979, 0.6989, 0.7979, 0.6989, 0.7979, 0.6989, 0.7979, 0.6989, 0.7979, 0.6989, 0.7979, 0.6989, 0.7979, 0.6989, 0.7979, 0.6989, 0.7979, 0.6989, 0.7729, 0.7, 0.7979, 0.6989, 0.7979, 0.6989, 0.7729, 0.7, 0.7979, 0.6989, 0.7729, 0.7, 0.7729, 0.7, 0.7979, 0.6989, 0.7729, 0.7, 0.7979, 0.6989, 0.7979, 0.6989, 0.7729, 0.7, 0.7729, 0.7, 0.7729, 0.7, 0.7729, 0.7, 0.7729, 0.7, 0.8011, 0.6591, 0.8011, 0.632, 0.8011, 0.632, 0.8011, 0.6591, 0.8011, 0.6322, 0.8011, 0.6637, 0.8011, 0.6637, 0.8011, 0.6322, 0.8011, 0.6591, 0.8011, 0.632, 0.8011, 0.632, 0.8011, 0.6591, 0.8011, 0.6637, 0.8011, 0.6591, 0.8011, 0.6591, 0.8011, 0.6637, 0.8011, 0.632, 0.8011, 0.6322, 0.8011, 0.6322, 0.8011, 0.632, 0.8011, 0.6632, 0.8011, 0.6595, 0.8011, 0.6595, 0.8011, 0.6631, 0.8011, 0.6322, 0.8011, 0.632, 0.8011, 0.632, 0.8011, 0.6322, 0.8011, 0.6351, 0.8011, 0.6612, 0.8011, 0.6609, 0.8011, 0.6354, 0.8011, 0.6591, 0.8011, 0.632, 0.8011, 0.632, 0.8011, 0.6591, 0.8011, 0.6322, 0.8011, 0.6637, 0.8011, 0.6637, 0.8011, 0.6322, 0.8011, 0.6591, 0.8011, 0.632, 0.8011, 0.632, 0.8011, 0.6591, 0.8011, 0.6637, 0.8011, 0.6591, 0.8011, 0.6591, 0.8011, 0.6637, 0.8011, 0.6322, 0.8011, 0.6637, 0.8011, 0.6591, 0.8011, 0.632, 0.8011, 0.6637, 0.8011, 0.6591, 0.8011, 0.6591, 0.8011, 0.6637, 0.8011, 0.632, 0.8011, 0.6322, 0.8011, 0.6322, 0.8011, 0.632, 0.8011, 0.6322, 0.8011, 0.6637, 0.8011, 0.6637, 0.8011, 0.6322, 0.8011, 0.632, 0.8011, 0.6322, 0.8011, 0.6322, 0.8011, 0.632, 0.8011, 0.632, 0.8011, 0.6322, 0.8011, 0.6322, 0.8011, 0.632, 0.8011, 0.632, 0.8011, 0.632, 0.8011, 0.632, 0.8011, 0.632, 0.8011, 0.6322, 0.8011, 0.6322, 0.8011, 0.6322, 0.8011, 0.6322, 0.8011, 0.632, 0.8011, 0.632, 0.8011, 0.632, 0.8011, 0.632, 0.8011, 0.6591, 0.8011, 0.6591, 0.8011, 0.6591, 0.8011, 0.6591, 0.8011, 0.632, 0.8011, 0.632, 0.8011, 0.632, 0.8011, 0.632, 0.8011, 0.632, 0.8011, 0.6591, 0.8011, 0.6591, 0.8011, 0.632, 0.8011, 0.6591, 0.8011, 0.632, 0.8011, 0.632, 0.8011, 0.6591, 0.8011, 0.6591, 0.8011, 0.632, 0.8011, 0.632, 0.8011, 0.6591, 0.8011, 0.6591, 0.8011, 0.6591, 0.8011, 0.6591, 0.8011, 0.6591, 0.8011, 0.632, 0.8011, 0.6591, 0.8011, 0.6591, 0.8011, 0.632, 0.8011, 0.6595, 0.8011, 0.6632, 0.8011, 0.6637, 0.8011, 0.6591, 0.8011, 0.6631, 0.8011, 0.6595, 0.8011, 0.6591, 0.8011, 0.6637, 0.8011, 0.6595, 0.8011, 0.6595, 0.8011, 0.6591, 0.8011, 0.6591, 0.8011, 0.6632, 0.8011, 0.6631, 0.8011, 0.6637, 0.8011, 0.6637, 0.8011, 0.6612, 0.8011, 0.6351, 0.8011, 0.6322, 0.8011, 0.6637, 0.8011, 0.6354, 0.8011, 0.6609, 0.8011, 0.6637, 0.8011, 0.6322, 0.8011, 0.6609, 0.8011, 0.6612, 0.8011, 0.6637, 0.8011, 0.6637, 0.8011, 0.6351, 0.8011, 0.6354, 0.8011, 0.6322, 0.8011, 0.6322])
me_cube.materials.append(mat_material)
me_cube.use_mirror_vertex_groups = False
me_cube.update()

# ---- objects
ob_cube = bpy.data.objects.new('Cube', me_cube)

# ---- transforms, parenting, visibility, modifiers, constraints
ob_cube.location = (0.0, 0.0, 0.0)
ob_cube.lock_rotations_4d = False
ob_cube.empty_display_type = 'ARROWS'
ob_cube.lineart.crease_threshold = 0.0

# ---- collection membership
col_collection.objects.link(ob_cube)

# ---- scene / render settings (as saved in the file)
scene.frame_start = 1; scene.frame_end = 250; scene.frame_set(1)
scene.render.engine = 'BLENDER_EEVEE_NEXT'
scene.cycles.sampling_pattern = 'TABULATED_SOBOL'
bpy.context.view_layer.update()

# ---- added for rendering (the .blend has no active camera and no usable light): camera, sun
cam_auto = bpy.data.cameras.new('AutoCamera')
cam_auto.lens = 50.0
cam_auto.sensor_width = 36.0
cam_auto.clip_end = 1000.0
ob_auto_camera = bpy.data.objects.new('AutoCamera', cam_auto)
scene.collection.objects.link(ob_auto_camera)
ob_auto_camera.location = (3.06513, -3.65248, 3.08243)
ob_auto_camera.rotation_euler = (1.09748, -7.21219e-08, 0.694738)
scene.camera = ob_auto_camera
light_auto_sun = bpy.data.lights.new('AutoSun', 'SUN')
light_auto_sun.energy = 3.0
light_auto_sun.angle = 0.0523599
ob_auto_sun = bpy.data.objects.new('AutoSun', light_auto_sun)
scene.collection.objects.link(ob_auto_sun)
ob_auto_sun.rotation_euler = (0.872665, 0.174533, 0.523599)
bpy.context.view_layer.update()
